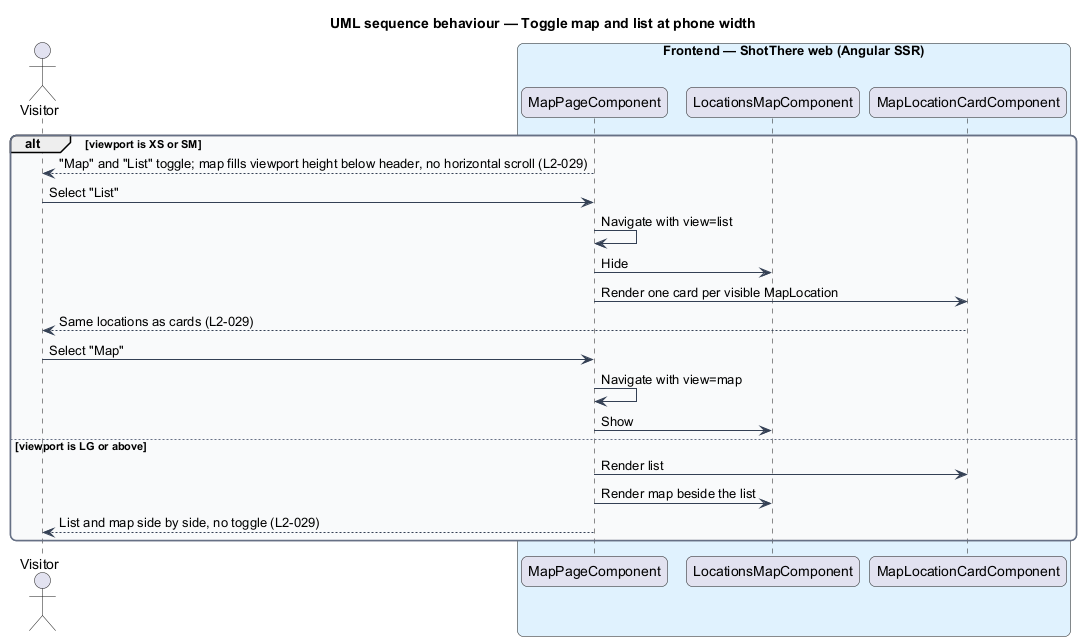

The diagram above was rendered by PlantUML. Its source (embedded in the PNG):
@startuml
title UML sequence behaviour — Toggle map and list at phone width
skinparam backgroundColor #FFFFFF
skinparam shadowing false
skinparam roundcorner 12
skinparam defaultFontName Arial
skinparam ArrowColor #344054
skinparam rectangle {
  BorderColor #344054
  FontColor #101828
}
skinparam package {
  BorderColor #667085
  FontColor #101828
  BackgroundColor #F9FAFB
}
actor "Visitor" as actor
box "Frontend — ShotThere web (Angular SSR)" #E0F2FE
  participant "MapPageComponent" as page
  participant "LocationsMapComponent" as map
  participant "MapLocationCardComponent" as card
end box
alt viewport is XS or SM
  page --> actor : "Map" and "List" toggle; map fills viewport height below header, no horizontal scroll (L2-029)
  actor -> page : Select "List"
  page -> page : Navigate with view=list
  page -> map : Hide
  page -> card : Render one card per visible MapLocation
  card --> actor : Same locations as cards (L2-029)
  actor -> page : Select "Map"
  page -> page : Navigate with view=map
  page -> map : Show
else viewport is LG or above
  page -> card : Render list
  page -> map : Render map beside the list
  page --> actor : List and map side by side, no toggle (L2-029)
end
@enduml